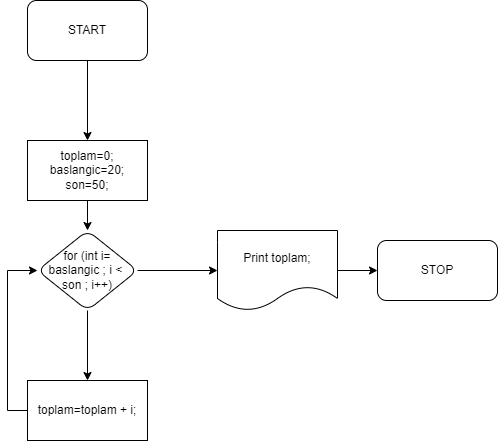

The diagram above was exported from draw.io. Its source (the exported page's mxGraphModel, read from the mxfile embedded in the PNG):
<mxGraphModel dx="1382" dy="764" grid="1" gridSize="10" guides="1" tooltips="1" connect="1" arrows="1" fold="1" page="1" pageScale="1" pageWidth="850" pageHeight="1100" math="0" shadow="0">
  <root>
    <mxCell id="0" />
    <mxCell id="1" parent="0" />
    <mxCell id="9SIwZb0hblkl77i5wWwg-3" value="" style="edgeStyle=orthogonalEdgeStyle;rounded=0;orthogonalLoop=1;jettySize=auto;html=1;" parent="1" source="9SIwZb0hblkl77i5wWwg-1" edge="1">
      <mxGeometry relative="1" as="geometry">
        <mxPoint x="180" y="170" as="targetPoint" />
      </mxGeometry>
    </mxCell>
    <mxCell id="9SIwZb0hblkl77i5wWwg-1" value="START" style="rounded=1;whiteSpace=wrap;html=1;" parent="1" vertex="1">
      <mxGeometry x="120" y="30" width="120" height="60" as="geometry" />
    </mxCell>
    <mxCell id="9SIwZb0hblkl77i5wWwg-10" value="" style="edgeStyle=orthogonalEdgeStyle;rounded=0;orthogonalLoop=1;jettySize=auto;html=1;" parent="1" source="9SIwZb0hblkl77i5wWwg-4" target="9SIwZb0hblkl77i5wWwg-12" edge="1">
      <mxGeometry relative="1" as="geometry">
        <mxPoint x="180" y="399.9999999999999" as="targetPoint" />
      </mxGeometry>
    </mxCell>
    <mxCell id="9SIwZb0hblkl77i5wWwg-13" style="edgeStyle=orthogonalEdgeStyle;rounded=0;orthogonalLoop=1;jettySize=auto;html=1;entryX=0;entryY=0.5;entryDx=0;entryDy=0;" parent="1" source="9SIwZb0hblkl77i5wWwg-4" target="9SIwZb0hblkl77i5wWwg-14" edge="1">
      <mxGeometry relative="1" as="geometry">
        <mxPoint x="310" y="300.0000000000001" as="targetPoint" />
      </mxGeometry>
    </mxCell>
    <mxCell id="9SIwZb0hblkl77i5wWwg-4" value="for (int i= baslangic ; i &amp;lt;&amp;nbsp; son ; i++)" style="rhombus;whiteSpace=wrap;html=1;rounded=1;" parent="1" vertex="1">
      <mxGeometry x="130" y="260" width="100" height="80" as="geometry" />
    </mxCell>
    <mxCell id="9SIwZb0hblkl77i5wWwg-15" style="edgeStyle=orthogonalEdgeStyle;rounded=0;orthogonalLoop=1;jettySize=auto;html=1;entryX=0;entryY=0.5;entryDx=0;entryDy=0;" parent="1" source="9SIwZb0hblkl77i5wWwg-12" target="9SIwZb0hblkl77i5wWwg-4" edge="1">
      <mxGeometry relative="1" as="geometry">
        <Array as="points">
          <mxPoint x="100" y="440" />
          <mxPoint x="100" y="300" />
        </Array>
      </mxGeometry>
    </mxCell>
    <mxCell id="9SIwZb0hblkl77i5wWwg-12" value="toplam=toplam + i;&lt;br&gt;" style="rounded=0;whiteSpace=wrap;html=1;" parent="1" vertex="1">
      <mxGeometry x="120" y="410" width="120" height="60" as="geometry" />
    </mxCell>
    <mxCell id="9SIwZb0hblkl77i5wWwg-16" style="edgeStyle=orthogonalEdgeStyle;rounded=0;orthogonalLoop=1;jettySize=auto;html=1;" parent="1" source="9SIwZb0hblkl77i5wWwg-14" edge="1">
      <mxGeometry relative="1" as="geometry">
        <mxPoint x="469.9999999999999" y="300" as="targetPoint" />
      </mxGeometry>
    </mxCell>
    <mxCell id="9SIwZb0hblkl77i5wWwg-14" value="Print toplam;" style="shape=document;whiteSpace=wrap;html=1;boundedLbl=1;" parent="1" vertex="1">
      <mxGeometry x="310" y="260" width="120" height="80" as="geometry" />
    </mxCell>
    <mxCell id="9SIwZb0hblkl77i5wWwg-18" value="STOP" style="rounded=1;whiteSpace=wrap;html=1;" parent="1" vertex="1">
      <mxGeometry x="470" y="270" width="120" height="60" as="geometry" />
    </mxCell>
    <mxCell id="dp3Kj4JnReSm_ugLlsCE-3" style="edgeStyle=orthogonalEdgeStyle;rounded=0;orthogonalLoop=1;jettySize=auto;html=1;" parent="1" source="dp3Kj4JnReSm_ugLlsCE-1" target="9SIwZb0hblkl77i5wWwg-4" edge="1">
      <mxGeometry relative="1" as="geometry" />
    </mxCell>
    <mxCell id="dp3Kj4JnReSm_ugLlsCE-1" value="toplam=0;&lt;br&gt;baslangic=20;&lt;br&gt;son=50;" style="rounded=0;whiteSpace=wrap;html=1;" parent="1" vertex="1">
      <mxGeometry x="120" y="170" width="120" height="60" as="geometry" />
    </mxCell>
  </root>
</mxGraphModel>